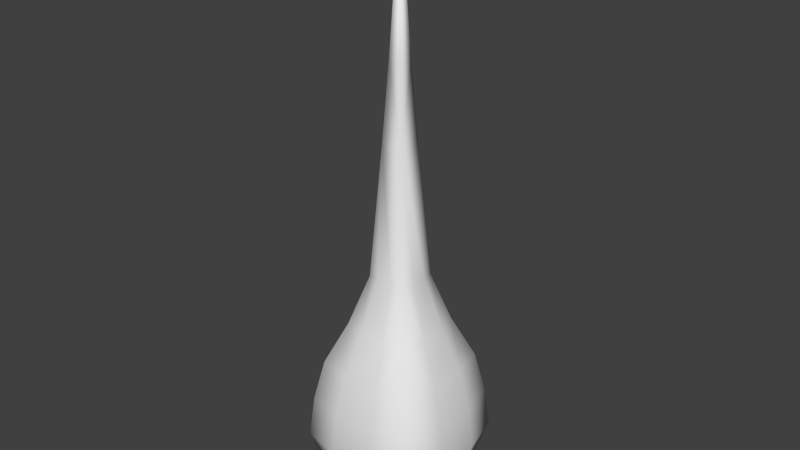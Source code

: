 # Source: areagrab.blend  (saved by Blender 2.71.0; exported with 4.5.12 LTS)
import bpy
from mathutils import Matrix  # noqa: F401  (used for matrix-valued properties, if any)

bpy.ops.wm.read_factory_settings(use_empty=True)
scene = bpy.context.scene
scene.name = 'Scene'

# ---- collections
col_collection_1 = bpy.data.collections.new('Collection 1'); scene.collection.children.link(col_collection_1)

# ---- world
world_world = bpy.data.worlds.new('World'); scene.world = world_world
world_world.color = (0.05088, 0.05088, 0.05088)
world_world.use_sun_shadow = False
world_world.sun_shadow_jitter_overblur = 0.0
world_world.cycles.sampling_method = 'MANUAL'
world_world.cycles.sample_map_resolution = 256

# ---- meshes
me_cube_001 = bpy.data.meshes.new('Cube.001')
me_cube_001.from_pydata([(-0.7719, -0.7719, -1.0), (-0.7719, 0.7719, -1.0), (0.7719, 0.7719, -1.0), (0.7719, -0.7719, -1.0), (-0.5153, -0.5153, 1.0), (-0.5153, 0.5153, 1.0), (0.5153, 0.5153, 1.0), (0.5153, -0.5153, 1.0), (0.0, 0.0, 5.685), (-0.7675, -0.7675, 0.5), (-0.8859, -0.8859, 0.0), (-0.9431, -0.9431, -0.5), (-0.7675, 0.7675, 0.5), (-0.8859, 0.8859, 0.0), (-0.9431, 0.9431, -0.5), (0.7675, 0.7675, 0.5), (0.8859, 0.8859, 0.0), (0.9431, 0.9431, -0.5), (0.7675, -0.7675, 0.5), (0.8859, -0.8859, 0.0), (0.9431, -0.9431, -0.5), (-0.2015, 0.6045, 1.0), (0.2015, 0.6045, 1.0), (0.3142, 0.9427, -1.0), (-0.3142, 0.9427, -1.0), (0.2015, -0.6045, 1.0), (-0.2015, -0.6045, 1.0), (-0.3142, -0.9427, -1.0), (0.3142, -0.9427, -1.0), (0.2869, 0.8606, 0.5), (-0.2869, 0.8606, 0.5), (0.3333, 1.0, 0.0), (-0.3333, 1.0, 0.0), (0.3566, 1.07, -0.5), (-0.3566, 1.07, -0.5), (-0.2869, -0.8606, 0.5), (0.2869, -0.8606, 0.5), (-0.3333, -1.0, 0.0), (0.3333, -1.0, 0.0), (-0.3566, -1.07, -0.5), (0.3566, -1.07, -0.5), (-0.6045, -0.2015, 1.0), (-0.6045, 0.2015, 1.0), (-0.9427, 0.3142, -1.0), (-0.9427, -0.3142, -1.0), (0.6045, 0.2015, 1.0), (0.6045, -0.2015, 1.0), (0.9427, -0.3142, -1.0), (0.9427, 0.3142, -1.0), (-0.8606, 0.2869, 0.5), (-0.8606, -0.2869, 0.5), (-1.0, 0.3333, 0.0), (-1.0, -0.3333, 0.0), (-1.07, 0.3566, -0.5), (-1.07, -0.3566, -0.5), (0.8606, -0.2869, 0.5), (0.8606, 0.2869, 0.5), (1.0, -0.3333, 0.0), (1.0, 0.3333, 0.0), (1.07, -0.3566, -0.5), (1.07, 0.3566, -0.5), (-0.3333, 0.3333, -1.269), (-0.3333, -0.3333, -1.269), (0.3333, 0.3333, -1.269), (0.3333, -0.3333, -1.269), (-0.166, -0.1659, 3.162), (0.1653, -0.1655, 3.168), (0.1653, 0.1655, 3.168), (-0.166, 0.1659, 3.162), (0.0997, -0.0997, 4.065), (0.0997, 0.0997, 4.065), (-0.0997, 0.0997, 4.065), (-0.0997, -0.0997, 4.065), (-0.2949, -0.2949, 1.597), (0.2949, -0.2949, 1.597), (0.2949, 0.2949, 1.597), (-0.2949, 0.2949, 1.597), (0.3468, -0.1268, 1.597), (0.3468, 0.1106, 1.597), (0.1519, 0.3468, 1.597), (-0.09716, 0.3468, 1.597), (-0.3468, 0.1385, 1.597), (-0.3468, -0.1128, 1.597), (-0.1199, -0.3468, 1.597), (0.1229, -0.3468, 1.597)], [], [(53, 14, 1), (33, 17, 2), (59, 20, 3), (39, 11, 0), (63, 23, 2), (16, 17, 33), (15, 16, 31), (6, 15, 29), (13, 14, 53), (12, 13, 51), (5, 12, 49), (72, 69, 8), (69, 70, 8), (70, 71, 8), (71, 72, 8), (7, 18, 55), (18, 19, 57), (19, 20, 59), (4, 9, 35), (9, 10, 37), (10, 11, 39), (34, 24, 1), (34, 33, 23), (40, 28, 3), (40, 39, 27), (1, 24, 61), (61, 24, 23), (13, 32, 34), (32, 31, 33), (12, 30, 32), (30, 29, 31), (5, 21, 30), (21, 22, 29), (7, 25, 36), (25, 26, 35), (18, 36, 38), (36, 35, 37), (19, 38, 40), (38, 37, 39), (54, 44, 0), (54, 53, 43), (60, 48, 2), (60, 59, 47), (64, 47, 3), (64, 63, 48), (10, 52, 54), (52, 51, 53), (9, 50, 52), (50, 49, 51), (4, 41, 50), (41, 42, 49), (6, 45, 56), (45, 46, 55), (15, 56, 58), (56, 55, 57), (16, 58, 60), (58, 57, 59), (0, 44, 62), (44, 43, 61), (27, 62, 64), (62, 61, 63), (65, 68, 82), (71, 68, 72), (68, 65, 72), (67, 68, 71), (66, 69, 72), (66, 67, 70), (22, 79, 75), (46, 77, 74), (25, 7, 74), (41, 4, 73), (46, 45, 78), (45, 6, 75), (22, 21, 80), (21, 5, 76), (42, 81, 76), (42, 41, 82), (26, 83, 73), (25, 84, 83), (80, 67, 79), (67, 75, 79), (43, 53, 1), (23, 33, 2), (47, 59, 3), (27, 39, 0), (48, 63, 2), (31, 16, 33), (29, 15, 31), (22, 6, 29), (51, 13, 53), (49, 12, 51), (42, 5, 49), (46, 7, 55), (55, 18, 57), (57, 19, 59), (26, 4, 35), (35, 9, 37), (37, 10, 39), (14, 34, 1), (24, 34, 23), (20, 40, 3), (28, 40, 27), (43, 1, 61), (63, 61, 23), (14, 13, 34), (34, 32, 33), (13, 12, 32), (32, 30, 31), (12, 5, 30), (30, 21, 29), (18, 7, 36), (36, 25, 35), (19, 18, 38), (38, 36, 37), (20, 19, 40), (40, 38, 39), (11, 54, 0), (44, 54, 43), (17, 60, 2), (48, 60, 47), (28, 64, 3), (47, 64, 48), (11, 10, 54), (54, 52, 53), (10, 9, 52), (52, 50, 51), (9, 4, 50), (50, 41, 49), (15, 6, 56), (56, 45, 55), (16, 15, 58), (58, 56, 57), (17, 16, 60), (60, 58, 59), (27, 0, 62), (62, 44, 61), (28, 27, 64), (64, 62, 63), (66, 65, 84), (84, 74, 66), (73, 83, 65), (65, 83, 84), (82, 73, 65), (76, 81, 68), (68, 81, 82), (70, 67, 71), (65, 66, 72), (69, 66, 70), (6, 22, 75), (7, 46, 74), (84, 25, 74), (82, 41, 73), (77, 46, 78), (78, 45, 75), (79, 22, 80), (80, 21, 76), (5, 42, 76), (81, 42, 82), (4, 26, 73), (26, 25, 83), (67, 66, 78), (78, 75, 67), (74, 77, 66), (66, 77, 78), (80, 76, 68), (80, 68, 67)])
me_cube_001.polygons.foreach_set('use_smooth', [True] * 166)
_uv = me_cube_001.uv_layers.new(name='UVMap')
_uv.uv.foreach_set('vector', [0.01831, 0.6801, 0.07, 0.5689, 0.1369, 0.6374, 0.3235, 0.5224, 0.4343, 0.574, 0.3661, 0.6407, 0.4799, 0.8271, 0.4282, 0.9382, 0.3613, 0.8697, 0.1747, 0.9847, 0.06389, 0.9331, 0.1322, 0.8664, 0.2965, 0.7079, 0.2988, 0.6141, 0.3661, 0.6407, 0.8631, 0.3681, 0.9188, 0.4279, 0.8166, 0.4793, 0.7931, 0.2925, 0.8631, 0.3681, 0.7936, 0.3971, 0.8405, 0.8397, 0.9315, 0.9311, 0.8205, 0.9736, 0.6343, 0.3623, 0.5736, 0.4198, 0.5187, 0.313, 0.7099, 0.2904, 0.6343, 0.3623, 0.6039, 0.2897, 0.6612, 0.8366, 0.5701, 0.927, 0.528, 0.8166, 0.01754, 0.3242, 0.1782, 0.3242, 0.09786, 0.4045, 0.1782, 0.3242, 0.1782, 0.4848, 0.09786, 0.4045, 0.1782, 0.4848, 0.01754, 0.4848, 0.09786, 0.4045, 0.01754, 0.4848, 0.01754, 0.3242, 0.09786, 0.4045, 0.8423, 0.6595, 0.9332, 0.5673, 0.9773, 0.6788, 0.7985, 0.2069, 0.8748, 0.1373, 0.9028, 0.2088, 0.8748, 0.1373, 0.9362, 0.08189, 0.9865, 0.1877, 0.6633, 0.6579, 0.5726, 0.5682, 0.6816, 0.525, 0.7142, 0.2036, 0.6435, 0.1274, 0.7146, 0.09812, 0.6435, 0.1274, 0.5869, 0.06566, 0.6927, 0.01396, 0.181, 0.523, 0.2054, 0.6113, 0.1369, 0.6374, 0.181, 0.523, 0.3235, 0.5224, 0.2988, 0.6141, 0.3172, 0.9841, 0.2928, 0.8958, 0.3613, 0.8697, 0.3172, 0.9841, 0.1747, 0.9847, 0.1994, 0.8931, 0.1369, 0.6374, 0.2054, 0.6113, 0.2044, 0.707, 0.2044, 0.707, 0.2054, 0.6113, 0.2988, 0.6141, 0.6343, 0.3623, 0.704, 0.3953, 0.6778, 0.4818, 0.704, 0.3953, 0.7936, 0.3971, 0.8166, 0.4793, 0.7099, 0.2904, 0.7349, 0.2968, 0.704, 0.3953, 0.7349, 0.2968, 0.7683, 0.2974, 0.7936, 0.3971, 0.6612, 0.8366, 0.7153, 0.8591, 0.6806, 0.9727, 0.7153, 0.8591, 0.7856, 0.8619, 0.8205, 0.9736, 0.8423, 0.6595, 0.7873, 0.6373, 0.8209, 0.523, 0.7873, 0.6373, 0.7174, 0.6356, 0.6816, 0.525, 0.7985, 0.2069, 0.7731, 0.2002, 0.8059, 0.1027, 0.7731, 0.2002, 0.7395, 0.1978, 0.7146, 0.09812, 0.8748, 0.1373, 0.8059, 0.1027, 0.8344, 0.01612, 0.8059, 0.1027, 0.7146, 0.09812, 0.6927, 0.01396, 0.01831, 0.8224, 0.1063, 0.7984, 0.1322, 0.8664, 0.01831, 0.8224, 0.01831, 0.6801, 0.11, 0.7052, 0.4799, 0.6847, 0.3919, 0.7087, 0.3661, 0.6407, 0.4799, 0.6847, 0.4799, 0.8271, 0.3882, 0.8019, 0.2938, 0.8002, 0.3882, 0.8019, 0.3613, 0.8697, 0.2938, 0.8002, 0.2965, 0.7079, 0.3919, 0.7087, 0.6435, 0.1274, 0.6084, 0.1971, 0.5205, 0.1686, 0.6084, 0.1971, 0.6039, 0.2897, 0.5187, 0.313, 0.7142, 0.2036, 0.7064, 0.2293, 0.6084, 0.1971, 0.7064, 0.2293, 0.7043, 0.2627, 0.6039, 0.2897, 0.6633, 0.6579, 0.6415, 0.7118, 0.5284, 0.678, 0.6415, 0.7118, 0.6389, 0.7817, 0.528, 0.8166, 0.8405, 0.8397, 0.8628, 0.7854, 0.9773, 0.8198, 0.8628, 0.7854, 0.8653, 0.7148, 0.9773, 0.6788, 0.7931, 0.2925, 0.8006, 0.2665, 0.8975, 0.2995, 0.8006, 0.2665, 0.8029, 0.2332, 0.9028, 0.2088, 0.8631, 0.3681, 0.8975, 0.2995, 0.9829, 0.3276, 0.8975, 0.2995, 0.9028, 0.2088, 0.9865, 0.1877, 0.1322, 0.8664, 0.1063, 0.7984, 0.2017, 0.7992, 0.1063, 0.7984, 0.11, 0.7052, 0.2044, 0.707, 0.1994, 0.8931, 0.2017, 0.7992, 0.2938, 0.8002, 0.2017, 0.7992, 0.2044, 0.707, 0.2965, 0.7079, 0.3756, 0.2689, 0.3756, 0.3292, 0.2026, 0.2785, 0.4751, 0.3172, 0.3756, 0.3292, 0.4751, 0.2809, 0.3756, 0.3292, 0.3756, 0.2689, 0.4751, 0.2809, 0.3763, 0.4392, 0.3756, 0.379, 0.4751, 0.391, 0.3763, 0.1589, 0.4751, 0.1709, 0.4751, 0.2071, 0.3763, 0.1089, 0.3763, 0.0487, 0.4751, 0.06067, 0.7856, 0.8619, 0.7666, 0.7821, 0.7805, 0.7771, 0.8653, 0.7148, 0.785, 0.7368, 0.78, 0.7206, 0.7873, 0.6373, 0.8423, 0.6595, 0.78, 0.7206, 0.6415, 0.7118, 0.6633, 0.6579, 0.7237, 0.7193, 0.8653, 0.7148, 0.8628, 0.7854, 0.7861, 0.7594, 0.8628, 0.7854, 0.8405, 0.8397, 0.7805, 0.7771, 0.7856, 0.8619, 0.7153, 0.8591, 0.7431, 0.7822, 0.7153, 0.8591, 0.6612, 0.8366, 0.7241, 0.7767, 0.6389, 0.7817, 0.7195, 0.7612, 0.7241, 0.7767, 0.6389, 0.7817, 0.6415, 0.7118, 0.7186, 0.7371, 0.7174, 0.6356, 0.7408, 0.7144, 0.7237, 0.7193, 0.7873, 0.6373, 0.7638, 0.7153, 0.7408, 0.7144, 0.2026, 0.3915, 0.3763, 0.4392, 0.2026, 0.4368, 0.3763, 0.4392, 0.2033, 0.4644, 0.2026, 0.4368, 0.11, 0.7052, 0.01831, 0.6801, 0.1369, 0.6374, 0.2988, 0.6141, 0.3235, 0.5224, 0.3661, 0.6407, 0.3882, 0.8019, 0.4799, 0.8271, 0.3613, 0.8697, 0.1994, 0.8931, 0.1747, 0.9847, 0.1322, 0.8664, 0.3919, 0.7087, 0.2965, 0.7079, 0.3661, 0.6407, 0.7936, 0.3971, 0.8631, 0.3681, 0.8166, 0.4793, 0.7683, 0.2974, 0.7931, 0.2925, 0.7936, 0.3971, 0.7856, 0.8619, 0.8405, 0.8397, 0.8205, 0.9736, 0.6039, 0.2897, 0.6343, 0.3623, 0.5187, 0.313, 0.7043, 0.2627, 0.7099, 0.2904, 0.6039, 0.2897, 0.6389, 0.7817, 0.6612, 0.8366, 0.528, 0.8166, 0.8653, 0.7148, 0.8423, 0.6595, 0.9773, 0.6788, 0.8029, 0.2332, 0.7985, 0.2069, 0.9028, 0.2088, 0.9028, 0.2088, 0.8748, 0.1373, 0.9865, 0.1877, 0.7174, 0.6356, 0.6633, 0.6579, 0.6816, 0.525, 0.7395, 0.1978, 0.7142, 0.2036, 0.7146, 0.09812, 0.7146, 0.09812, 0.6435, 0.1274, 0.6927, 0.01396, 0.07, 0.5689, 0.181, 0.523, 0.1369, 0.6374, 0.2054, 0.6113, 0.181, 0.523, 0.2988, 0.6141, 0.4282, 0.9382, 0.3172, 0.9841, 0.3613, 0.8697, 0.2928, 0.8958, 0.3172, 0.9841, 0.1994, 0.8931, 0.11, 0.7052, 0.1369, 0.6374, 0.2044, 0.707, 0.2965, 0.7079, 0.2044, 0.707, 0.2988, 0.6141, 0.5736, 0.4198, 0.6343, 0.3623, 0.6778, 0.4818, 0.6778, 0.4818, 0.704, 0.3953, 0.8166, 0.4793, 0.6343, 0.3623, 0.7099, 0.2904, 0.704, 0.3953, 0.704, 0.3953, 0.7349, 0.2968, 0.7936, 0.3971, 0.5701, 0.927, 0.6612, 0.8366, 0.6806, 0.9727, 0.6806, 0.9727, 0.7153, 0.8591, 0.8205, 0.9736, 0.9332, 0.5673, 0.8423, 0.6595, 0.8209, 0.523, 0.8209, 0.523, 0.7873, 0.6373, 0.6816, 0.525, 0.8748, 0.1373, 0.7985, 0.2069, 0.8059, 0.1027, 0.8059, 0.1027, 0.7731, 0.2002, 0.7146, 0.09812, 0.9362, 0.08189, 0.8748, 0.1373, 0.8344, 0.01612, 0.8344, 0.01612, 0.8059, 0.1027, 0.6927, 0.01396, 0.06389, 0.9331, 0.01831, 0.8224, 0.1322, 0.8664, 0.1063, 0.7984, 0.01831, 0.8224, 0.11, 0.7052, 0.4343, 0.574, 0.4799, 0.6847, 0.3661, 0.6407, 0.3919, 0.7087, 0.4799, 0.6847, 0.3882, 0.8019, 0.2928, 0.8958, 0.2938, 0.8002, 0.3613, 0.8697, 0.3882, 0.8019, 0.2938, 0.8002, 0.3919, 0.7087, 0.5869, 0.06566, 0.6435, 0.1274, 0.5205, 0.1686, 0.5205, 0.1686, 0.6084, 0.1971, 0.5187, 0.313, 0.6435, 0.1274, 0.7142, 0.2036, 0.6084, 0.1971, 0.6084, 0.1971, 0.7064, 0.2293, 0.6039, 0.2897, 0.5726, 0.5682, 0.6633, 0.6579, 0.5284, 0.678, 0.5284, 0.678, 0.6415, 0.7118, 0.528, 0.8166, 0.9315, 0.9311, 0.8405, 0.8397, 0.9773, 0.8198, 0.9773, 0.8198, 0.8628, 0.7854, 0.9773, 0.6788, 0.8631, 0.3681, 0.7931, 0.2925, 0.8975, 0.2995, 0.8975, 0.2995, 0.8006, 0.2665, 0.9028, 0.2088, 0.9188, 0.4279, 0.8631, 0.3681, 0.9829, 0.3276, 0.9829, 0.3276, 0.8975, 0.2995, 0.9865, 0.1877, 0.1994, 0.8931, 0.1322, 0.8664, 0.2017, 0.7992, 0.2017, 0.7992, 0.1063, 0.7984, 0.2044, 0.707, 0.2928, 0.8958, 0.1994, 0.8931, 0.2938, 0.8002, 0.2938, 0.8002, 0.2017, 0.7992, 0.2965, 0.7079, 0.3763, 0.1589, 0.3756, 0.2192, 0.2026, 0.1666, 0.2026, 0.1666, 0.2033, 0.134, 0.3763, 0.1589, 0.2033, 0.244, 0.2026, 0.2108, 0.3756, 0.2192, 0.3756, 0.2192, 0.2026, 0.2108, 0.2026, 0.1666, 0.2026, 0.2785, 0.2033, 0.2441, 0.3756, 0.2689, 0.2033, 0.3542, 0.2026, 0.3242, 0.3756, 0.3292, 0.3756, 0.3292, 0.2026, 0.3242, 0.2026, 0.2785, 0.4751, 0.4273, 0.3763, 0.4392, 0.4751, 0.391, 0.3756, 0.2192, 0.3763, 0.1589, 0.4751, 0.2071, 0.4751, 0.09692, 0.3763, 0.1089, 0.4751, 0.06067, 0.8405, 0.8397, 0.7856, 0.8619, 0.7805, 0.7771, 0.8423, 0.6595, 0.8653, 0.7148, 0.78, 0.7206, 0.7638, 0.7153, 0.7873, 0.6373, 0.78, 0.7206, 0.7186, 0.7371, 0.6415, 0.7118, 0.7237, 0.7193, 0.785, 0.7368, 0.8653, 0.7148, 0.7861, 0.7594, 0.7861, 0.7594, 0.8628, 0.7854, 0.7805, 0.7771, 0.7666, 0.7821, 0.7856, 0.8619, 0.7431, 0.7822, 0.7431, 0.7822, 0.7153, 0.8591, 0.7241, 0.7767, 0.6612, 0.8366, 0.6389, 0.7817, 0.7241, 0.7767, 0.7195, 0.7612, 0.6389, 0.7817, 0.7186, 0.7371, 0.6633, 0.6579, 0.7174, 0.6356, 0.7237, 0.7193, 0.7174, 0.6356, 0.7873, 0.6373, 0.7408, 0.7144, 0.3763, 0.0487, 0.3763, 0.1089, 0.2026, 0.05868, 0.2026, 0.05868, 0.2033, 0.02389, 0.3763, 0.0487, 0.2033, 0.1338, 0.2026, 0.1019, 0.3763, 0.1089, 0.3763, 0.1089, 0.2026, 0.1019, 0.2026, 0.05868, 0.2026, 0.3915, 0.2033, 0.3543, 0.3756, 0.379, 0.2026, 0.3915, 0.3756, 0.379, 0.3763, 0.4392])
me_cube_001.use_remesh_preserve_volume = False
me_cube_001.use_remesh_preserve_attributes = False
me_cube_001.use_mirror_vertex_groups = False
me_cube_001.update()

# ---- objects
ob_cube = bpy.data.objects.new('Cube', me_cube_001)

# ---- transforms, parenting, visibility, modifiers, constraints
ob_cube.location = (0.0, 0.0, 0.0)
ob_cube.scale = (0.2695, 0.2695, 0.3382)
ob_cube.lineart.crease_threshold = 0.0

# ---- collection membership
col_collection_1.objects.link(ob_cube)

# ---- scene / render settings (as saved in the file)
scene.frame_start = 1; scene.frame_end = 250; scene.frame_set(1)
scene.render.engine = 'BLENDER_EEVEE_NEXT'
scene.render.resolution_percentage = 50
scene.render.dither_intensity = 0.0
scene.cycles.use_denoising = False
scene.cycles.samples = 10
scene.cycles.sampling_pattern = 'TABULATED_SOBOL'
scene.cycles.light_sampling_threshold = 0.0
scene.cycles.use_adaptive_sampling = False
scene.cycles.use_light_tree = False
scene.cycles.blur_glossy = 0.0
scene.cycles.volume_bounces = 1
scene.cycles.pixel_filter_type = 'GAUSSIAN'
scene.cycles.sample_clamp_indirect = 0.0
scene.view_settings.view_transform = 'Standard'
bpy.context.view_layer.update()

# ---- added for rendering (the .blend has no active camera and no usable light): camera, sun
cam_auto = bpy.data.cameras.new('AutoCamera')
cam_auto.lens = 50.0
cam_auto.sensor_width = 36.0
cam_auto.clip_end = 1000.0
ob_auto_camera = bpy.data.objects.new('AutoCamera', cam_auto)
scene.collection.objects.link(ob_auto_camera)
ob_auto_camera.location = (2.30273, -2.76328, 2.58878)
ob_auto_camera.rotation_euler = (1.09748, -7.21219e-08, 0.694738)
scene.camera = ob_auto_camera
light_auto_sun = bpy.data.lights.new('AutoSun', 'SUN')
light_auto_sun.energy = 3.0
light_auto_sun.angle = 0.0523599
ob_auto_sun = bpy.data.objects.new('AutoSun', light_auto_sun)
scene.collection.objects.link(ob_auto_sun)
ob_auto_sun.rotation_euler = (0.872665, 0.174533, 0.523599)
bpy.context.view_layer.update()
